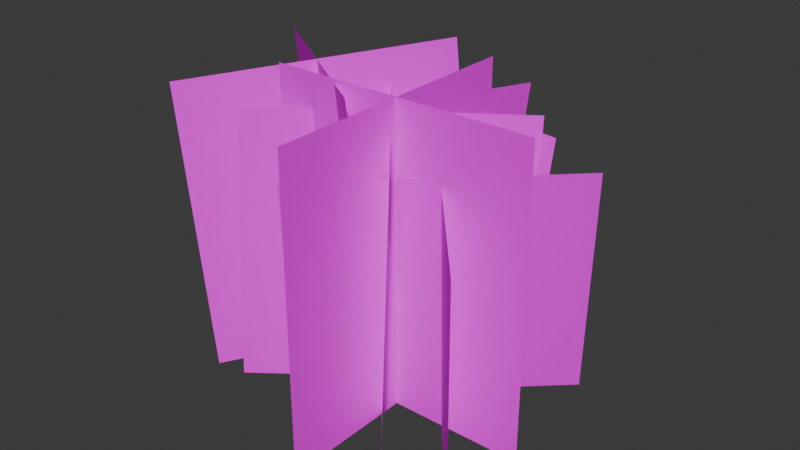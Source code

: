# Source: GrassPatch01b.blend  (saved by Blender 4.0.36; exported with 4.5.12 LTS)
import bpy
from mathutils import Matrix  # noqa: F401  (used for matrix-valued properties, if any)

bpy.ops.wm.read_factory_settings(use_empty=True)
scene = bpy.context.scene
scene.name = 'Scene'

# ---- collections
col_collection = bpy.data.collections.new('Collection'); scene.collection.children.link(col_collection)

# ---- images (referenced by path relative to the original .blend; pixels are not part of the script)
import os
ASSET_DIR = os.environ.get("B2B_ASSET_DIR", "")  # directory of the original .blend (textures are referenced by path, not embedded)
HERE = os.path.dirname(os.path.abspath(__file__))  # packed textures are extracted next to this script under _unpacked/

def load_image(name, relpath, width, height, colorspace="sRGB"):
    """Load a texture the original file referenced (path relative to the .blend, or extracted next to this script)."""
    p = next((c for c in (os.path.join(HERE, relpath), os.path.join(ASSET_DIR, relpath)) if relpath and os.path.exists(c)), "")
    if p:
        img = bpy.data.images.load(p, check_existing=True)
        img.name = name
    else:  # same state as the original file: an image datablock whose file is absent (Cycles renders it pink)
        img = bpy.data.images.new(name, width, height)
        img.source = "FILE"
        img.filepath = "//" + (relpath or name)
    img.colorspace_settings.name = colorspace
    return img
img_grassatlas01_tga = load_image('GrassAtlas01.tga', 'GrassAtlas01.tga', 1024, 1024, 'sRGB')

# ---- materials (node trees are filled in below, after node groups)
mat_material = bpy.data.materials.new('Material')
mat_material.alpha_threshold = 0.0
mat_material.use_transparent_shadow = False
mat_material.roughness = 0.5
mat_material.line_color = (0.0, 0.0, 0.0, 1.0)

# ---- material node trees
mat_material.use_nodes = True; mat_material.node_tree.nodes.clear()
_N = mat_material.node_tree.nodes; _L = mat_material.node_tree.links
n0 = _N.new('ShaderNodeOutputMaterial'); n0.name = 'Material Output'; n0.location = (300, 300)
n1 = _N.new('ShaderNodeBsdfPrincipled'); n1.name = 'Principled BSDF'; n1.location = (10, 300)
n1.inputs[3].default_value = 1.45
n1.inputs[13].default_value = 0.005
n2 = _N.new('ShaderNodeTexImage'); n2.name = 'Image Texture'; n2.location = (-280, 280)
n2.image = img_grassatlas01_tga
n2.interpolation = 'Closest'
_L.new(n1.outputs[0], n0.inputs[0])
_L.new(n2.outputs[0], n1.inputs[0])
n0.is_active_output = True

# ---- world
world_world = bpy.data.worlds.new('World'); scene.world = world_world
world_world.use_nodes = True; world_world.node_tree.nodes.clear()
_N = world_world.node_tree.nodes; _L = world_world.node_tree.links
n0 = _N.new('ShaderNodeOutputWorld'); n0.name = 'World Output'; n0.location = (300, 300)
n1 = _N.new('ShaderNodeBackground'); n1.name = 'Background'; n1.location = (10, 300)
n1.inputs[0].default_value = (0.05088, 0.05088, 0.05088, 1.0)
_L.new(n1.outputs[0], n0.inputs[0])
n0.is_active_output = True
world_world.color = (0.05088, 0.05088, 0.05088)
world_world.use_sun_shadow = False
world_world.sun_shadow_jitter_overblur = 0.0

# ---- meshes
me_plane = bpy.data.meshes.new('Plane')
me_plane.from_pydata([(0.6414, -0.1414, 1.129), (0.6414, -0.1414, 0.0), (-0.3586, -0.1414, 1.129), (-0.3586, -0.1414, 0.0), (0.1414, 0.3586, 1.129), (0.1414, 0.3586, 2.98e-08), (0.1414, -0.6414, 1.129), (0.1414, -0.6414, 2.98e-08), (0.02541, -0.2442, 1.126), (0.1335, -0.2276, 0.03868), (-0.7767, 0.348, 1.048), (-0.6685, 0.3646, -0.03868), (-0.08196, 0.4547, 1.126), (0.02617, 0.4713, 0.03868), (-0.6693, -0.3509, 1.048), (-0.5612, -0.3343, -0.03868), (0.61, -0.4711, 0.8123), (0.5296, -0.3568, -0.07391), (-0.04491, 0.2699, 0.9601), (-0.1253, 0.3843, 0.07391), (0.6583, 0.2291, 0.8983), (0.5779, 0.3434, 0.01208), (-0.09318, -0.4303, 0.8741), (-0.1736, -0.3159, -0.01208), (0.38, 0.2739, -0.01869), (0.3652, 0.3416, 0.9789), (-0.3871, -0.3668, 0.01339), (-0.4019, -0.2991, 1.011), (0.3171, -0.4288, 0.02804), (0.3023, -0.3612, 1.026), (-0.3242, 0.336, -0.03335), (-0.339, 0.4036, 0.9643), (-0.03568, 0.8751, 0.8529), (-0.06721, 0.7349, -0.07391), (-0.123, -0.11, 1.001), (-0.1545, -0.2503, 0.07391), (-0.5771, 0.4285, 0.9389), (-0.6086, 0.2883, 0.01208), (0.4184, 0.3366, 0.9148), (0.3869, 0.1964, -0.01208)], [], [(0, 1, 3, 2), (4, 5, 7, 6), (8, 9, 11, 10), (12, 13, 15, 14), (16, 17, 19, 18), (20, 21, 23, 22), (27, 26, 24, 25), (31, 30, 28, 29), (32, 33, 35, 34), (36, 37, 39, 38)])
_uv = me_plane.uv_layers.new(name='UVMap')
_uv.uv.foreach_set('vector', [0.5, 1.0, 0.5, 0.0, 1.0, 0.0, 1.0, 1.0, 0.5, 1.0, 0.5, 0.0, 1.0, 0.0, 1.0, 1.0, 0.5, 1.0, 0.5, 0.0, 1.0, 0.0, 1.0, 1.0, 0.5, 1.0, 0.5, 0.0, 1.0, 0.0, 1.0, 1.0, 0.0, 1.0, 0.0, 0.0, 0.5, 0.0, 0.5, 1.0, 0.0, 1.0, 0.0, 0.0, 0.5, 0.0, 0.5, 1.0, 0.0, 1.0, 0.0, 0.0, 0.5, 0.0, 0.5, 1.0, 0.0, 1.0, 0.0, 0.0, 0.5, 0.0, 0.5, 1.0, 0.0, 1.0, 0.0, 0.0, 0.5, 0.0, 0.5, 1.0, 0.0, 1.0, 0.0, 0.0, 0.5, 0.0, 0.5, 1.0])
me_plane.materials.append(mat_material)
me_plane.update()

# ---- objects
ob_grasspatch01b = bpy.data.objects.new('GrassPatch01b', me_plane)

# ---- transforms, parenting, visibility, modifiers, constraints
ob_grasspatch01b.location = (0.0, 0.0, 0.0)

# ---- collection membership
col_collection.objects.link(ob_grasspatch01b)

# ---- scene / render settings (as saved in the file)
scene.frame_start = 1; scene.frame_end = 250; scene.frame_set(1)
scene.render.engine = 'BLENDER_EEVEE_NEXT'
scene.cycles.sampling_pattern = 'TABULATED_SOBOL'
bpy.context.view_layer.update()

# ---- added for rendering (the .blend has no active camera and no usable light): camera, sun
cam_auto = bpy.data.cameras.new('AutoCamera')
cam_auto.lens = 50.0
cam_auto.sensor_width = 36.0
cam_auto.clip_end = 1000.0
ob_auto_camera = bpy.data.objects.new('AutoCamera', cam_auto)
scene.collection.objects.link(ob_auto_camera)
ob_auto_camera.location = (2.17013, -2.55833, 2.31091)
ob_auto_camera.rotation_euler = (1.09748, -7.21219e-08, 0.694738)
scene.camera = ob_auto_camera
light_auto_sun = bpy.data.lights.new('AutoSun', 'SUN')
light_auto_sun.energy = 3.0
light_auto_sun.angle = 0.0523599
ob_auto_sun = bpy.data.objects.new('AutoSun', light_auto_sun)
scene.collection.objects.link(ob_auto_sun)
ob_auto_sun.rotation_euler = (0.872665, 0.174533, 0.523599)
bpy.context.view_layer.update()
